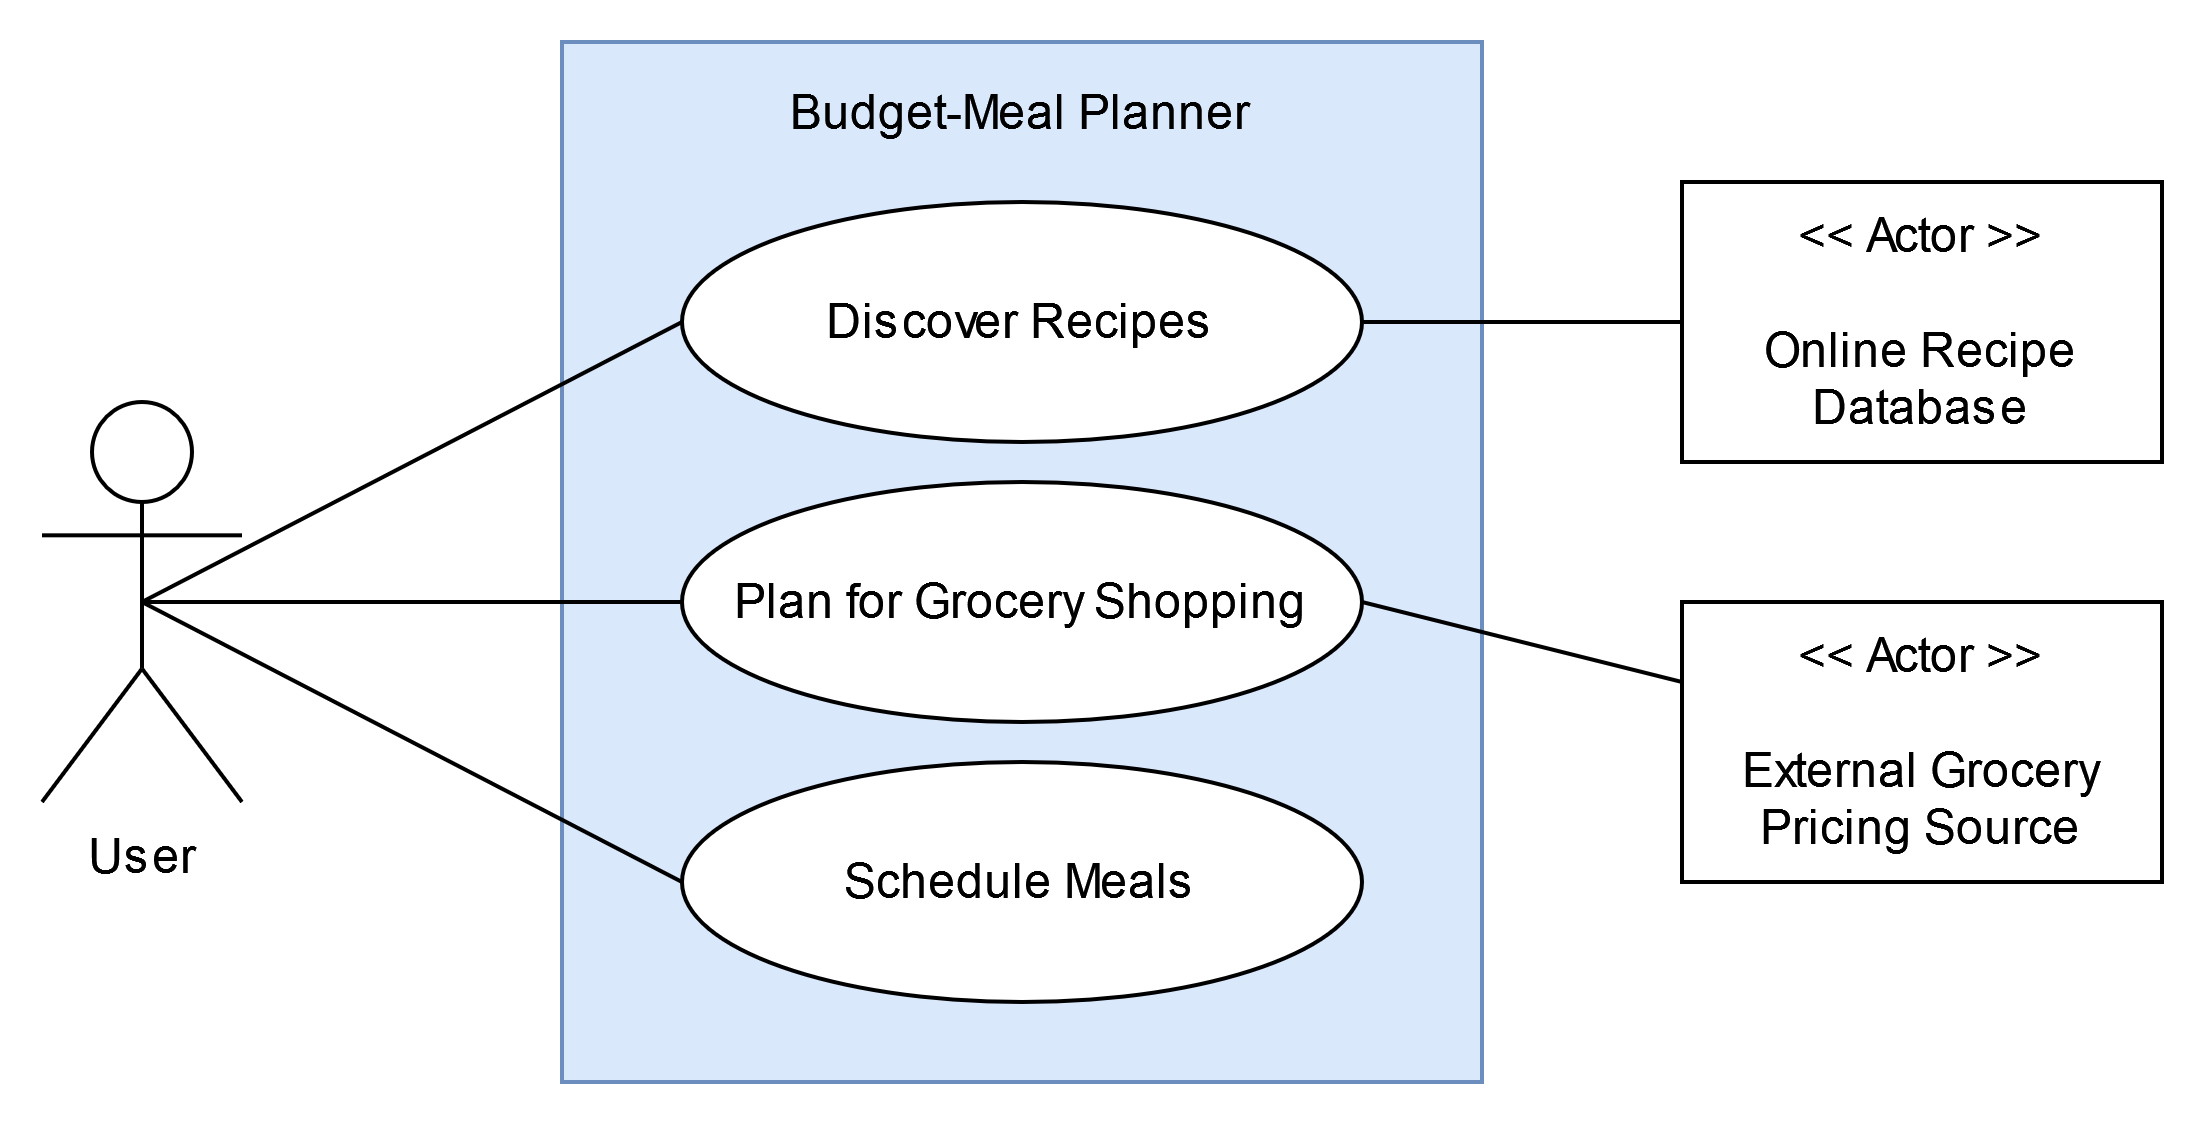

The diagram above was exported from draw.io. Its source (the exported page's mxGraphModel, read from the mxfile embedded in the PNG):
<mxGraphModel dx="882" dy="561" grid="1" gridSize="10" guides="1" tooltips="1" connect="1" arrows="1" fold="1" page="1" pageScale="1" pageWidth="1100" pageHeight="850" math="0" shadow="0">
  <root>
    <mxCell id="0" />
    <mxCell id="1" parent="0" />
    <mxCell id="QFUTyQ4K-zgAxZXYNoRd-25" value="Budget-Meal Planner" style="rounded=0;whiteSpace=wrap;html=1;verticalAlign=top;fillColor=#dae8fc;strokeColor=#6c8ebf;spacingTop=0;spacing=6;" parent="1" vertex="1">
      <mxGeometry x="280" y="180" width="230" height="260" as="geometry" />
    </mxCell>
    <mxCell id="QFUTyQ4K-zgAxZXYNoRd-17" style="edgeStyle=none;rounded=0;orthogonalLoop=1;jettySize=auto;html=1;exitX=0.5;exitY=0.5;exitDx=0;exitDy=0;exitPerimeter=0;entryX=0;entryY=0.5;entryDx=0;entryDy=0;endArrow=none;endFill=0;" parent="1" source="QFUTyQ4K-zgAxZXYNoRd-1" target="QFUTyQ4K-zgAxZXYNoRd-13" edge="1">
      <mxGeometry relative="1" as="geometry" />
    </mxCell>
    <mxCell id="QFUTyQ4K-zgAxZXYNoRd-18" style="edgeStyle=none;rounded=0;orthogonalLoop=1;jettySize=auto;html=1;exitX=0.5;exitY=0.5;exitDx=0;exitDy=0;exitPerimeter=0;endArrow=none;endFill=0;" parent="1" source="QFUTyQ4K-zgAxZXYNoRd-1" target="QFUTyQ4K-zgAxZXYNoRd-9" edge="1">
      <mxGeometry relative="1" as="geometry" />
    </mxCell>
    <mxCell id="QFUTyQ4K-zgAxZXYNoRd-19" style="edgeStyle=none;rounded=0;orthogonalLoop=1;jettySize=auto;html=1;exitX=0.5;exitY=0.5;exitDx=0;exitDy=0;exitPerimeter=0;entryX=0;entryY=0.5;entryDx=0;entryDy=0;endArrow=none;endFill=0;" parent="1" source="QFUTyQ4K-zgAxZXYNoRd-1" target="QFUTyQ4K-zgAxZXYNoRd-15" edge="1">
      <mxGeometry relative="1" as="geometry" />
    </mxCell>
    <mxCell id="QFUTyQ4K-zgAxZXYNoRd-1" value="User" style="shape=umlActor;verticalLabelPosition=bottom;verticalAlign=top;html=1;outlineConnect=0;" parent="1" vertex="1">
      <mxGeometry x="150" y="270" width="50" height="100" as="geometry" />
    </mxCell>
    <mxCell id="QFUTyQ4K-zgAxZXYNoRd-9" value="Plan for Grocery Shopping" style="ellipse;whiteSpace=wrap;html=1;" parent="1" vertex="1">
      <mxGeometry x="310" y="290" width="170" height="60" as="geometry" />
    </mxCell>
    <mxCell id="QFUTyQ4K-zgAxZXYNoRd-11" style="edgeStyle=none;rounded=0;orthogonalLoop=1;jettySize=auto;html=1;exitX=0.5;exitY=1;exitDx=0;exitDy=0;" parent="1" source="QFUTyQ4K-zgAxZXYNoRd-9" target="QFUTyQ4K-zgAxZXYNoRd-9" edge="1">
      <mxGeometry relative="1" as="geometry" />
    </mxCell>
    <mxCell id="6MGj68y3tgg_lrFhnJid-5" style="rounded=0;orthogonalLoop=1;jettySize=auto;html=1;exitX=0;exitY=0.5;exitDx=0;exitDy=0;endArrow=none;endFill=0;" parent="1" source="QFUTyQ4K-zgAxZXYNoRd-13" target="6MGj68y3tgg_lrFhnJid-4" edge="1">
      <mxGeometry relative="1" as="geometry" />
    </mxCell>
    <mxCell id="QFUTyQ4K-zgAxZXYNoRd-13" value="Discover Recipes" style="ellipse;whiteSpace=wrap;html=1;" parent="1" vertex="1">
      <mxGeometry x="310" y="220" width="170" height="60" as="geometry" />
    </mxCell>
    <mxCell id="QFUTyQ4K-zgAxZXYNoRd-15" value="Schedule Meals" style="ellipse;whiteSpace=wrap;html=1;" parent="1" vertex="1">
      <mxGeometry x="310" y="360" width="170" height="60" as="geometry" />
    </mxCell>
    <mxCell id="QFUTyQ4K-zgAxZXYNoRd-23" style="edgeStyle=none;rounded=0;orthogonalLoop=1;jettySize=auto;html=1;exitX=0.5;exitY=0.5;exitDx=0;exitDy=0;exitPerimeter=0;entryX=1;entryY=0.5;entryDx=0;entryDy=0;endArrow=none;endFill=0;" parent="1" source="6MGj68y3tgg_lrFhnJid-2" target="QFUTyQ4K-zgAxZXYNoRd-9" edge="1">
      <mxGeometry relative="1" as="geometry">
        <mxPoint x="624" y="360" as="sourcePoint" />
      </mxGeometry>
    </mxCell>
    <mxCell id="6MGj68y3tgg_lrFhnJid-2" value="&lt;div&gt;&amp;lt;&amp;lt; Actor &amp;gt;&amp;gt;&lt;/div&gt;&lt;div&gt;&lt;br&gt;&lt;/div&gt;&lt;div&gt;External Grocery Pricing Source&lt;br&gt;&lt;/div&gt;" style="rounded=0;whiteSpace=wrap;html=1;" parent="1" vertex="1">
      <mxGeometry x="560" y="320" width="120" height="70" as="geometry" />
    </mxCell>
    <mxCell id="6MGj68y3tgg_lrFhnJid-4" value="&lt;div&gt;&amp;lt;&amp;lt; Actor &amp;gt;&amp;gt;&lt;/div&gt;&lt;div&gt;&lt;br&gt;&lt;/div&gt;&lt;div&gt;Online Recipe Database&lt;br&gt;&lt;/div&gt;" style="rounded=0;whiteSpace=wrap;html=1;" parent="1" vertex="1">
      <mxGeometry x="560" y="215" width="120" height="70" as="geometry" />
    </mxCell>
  </root>
</mxGraphModel>